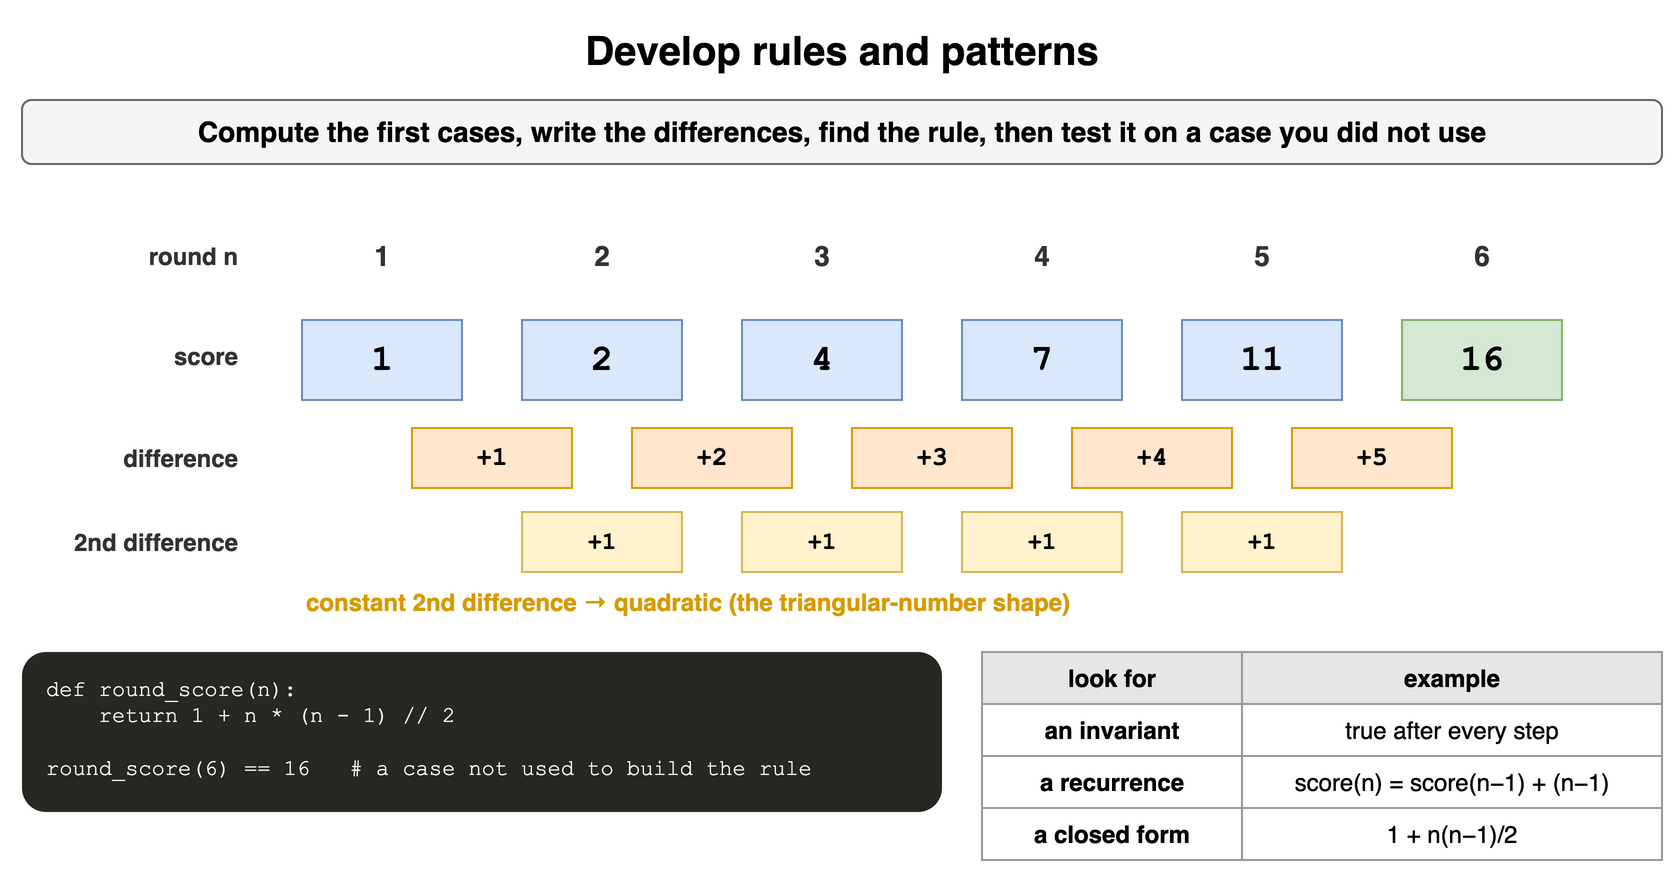

The diagram above was exported from draw.io. Its source (the exported page's mxGraphModel, read from the mxfile embedded in the PNG):
<mxGraphModel dx="900" dy="440" grid="1" gridSize="10" guides="1" tooltips="1" connect="1" arrows="1" fold="1" page="1" pageScale="1" pageWidth="900" pageHeight="440" math="0" shadow="0">
  <root>
    <mxCell id="0" />
    <mxCell id="1" parent="0" />
    <mxCell id="a91" value="Develop rules and patterns" style="text;html=1;align=center;verticalAlign=middle;whiteSpace=wrap;fontSize=20;fontStyle=1;" vertex="1" parent="1">
      <mxGeometry x="40" y="10" width="820" height="30" as="geometry" />
    </mxCell>
    <mxCell id="a92" value="Compute the first cases, write the differences, find the rule, then test it on a case you did not use" style="rounded=1;whiteSpace=wrap;html=1;fillColor=#f5f5f5;strokeColor=#666666;fontStyle=1;fontSize=14;" vertex="1" parent="1">
      <mxGeometry x="40" y="50" width="820" height="32" as="geometry" />
    </mxCell>
    <mxCell id="a93" value="round n" style="text;html=1;whiteSpace=wrap;fontSize=11;align=right;verticalAlign=middle;fontSize=12;fontColor=#333333;fontStyle=1;" vertex="1" parent="1">
      <mxGeometry x="40" y="110" width="110" height="36" as="geometry" />
    </mxCell>
    <mxCell id="a94" value="score" style="text;html=1;whiteSpace=wrap;fontSize=11;align=right;verticalAlign=middle;fontSize=12;fontColor=#333333;fontStyle=1;" vertex="1" parent="1">
      <mxGeometry x="40" y="160" width="110" height="36" as="geometry" />
    </mxCell>
    <mxCell id="a95" value="difference" style="text;html=1;whiteSpace=wrap;fontSize=11;align=right;verticalAlign=middle;fontSize=12;fontColor=#333333;fontStyle=1;" vertex="1" parent="1">
      <mxGeometry x="40" y="214" width="110" height="30" as="geometry" />
    </mxCell>
    <mxCell id="a96" value="2nd difference" style="text;html=1;whiteSpace=wrap;fontSize=11;align=right;verticalAlign=middle;fontSize=12;fontColor=#333333;fontStyle=1;" vertex="1" parent="1">
      <mxGeometry x="40" y="256" width="110" height="30" as="geometry" />
    </mxCell>
    <mxCell id="a97" value="1" style="text;html=1;whiteSpace=wrap;fontSize=11;align=center;verticalAlign=middle;fontSize=14;fontColor=#333333;fontStyle=1;" vertex="1" parent="1">
      <mxGeometry x="180" y="110" width="80" height="36" as="geometry" />
    </mxCell>
    <mxCell id="a98" value="1" style="rounded=0;whiteSpace=wrap;html=1;fontFamily=Courier New;fontStyle=1;fontSize=13;fillColor=#dae8fc;strokeColor=#6c8ebf;fontSize=18;" vertex="1" parent="1">
      <mxGeometry x="180" y="160" width="80" height="40" as="geometry" />
    </mxCell>
    <mxCell id="a99" value="2" style="text;html=1;whiteSpace=wrap;fontSize=11;align=center;verticalAlign=middle;fontSize=14;fontColor=#333333;fontStyle=1;" vertex="1" parent="1">
      <mxGeometry x="290" y="110" width="80" height="36" as="geometry" />
    </mxCell>
    <mxCell id="a910" value="2" style="rounded=0;whiteSpace=wrap;html=1;fontFamily=Courier New;fontStyle=1;fontSize=13;fillColor=#dae8fc;strokeColor=#6c8ebf;fontSize=18;" vertex="1" parent="1">
      <mxGeometry x="290" y="160" width="80" height="40" as="geometry" />
    </mxCell>
    <mxCell id="a911" value="+1" style="rounded=0;whiteSpace=wrap;html=1;fontFamily=Courier New;fontStyle=1;fontSize=13;fillColor=#ffe6cc;strokeColor=#d79b00;fontSize=13;" vertex="1" parent="1">
      <mxGeometry x="235" y="214" width="80" height="30" as="geometry" />
    </mxCell>
    <mxCell id="a912" value="3" style="text;html=1;whiteSpace=wrap;fontSize=11;align=center;verticalAlign=middle;fontSize=14;fontColor=#333333;fontStyle=1;" vertex="1" parent="1">
      <mxGeometry x="400" y="110" width="80" height="36" as="geometry" />
    </mxCell>
    <mxCell id="a913" value="4" style="rounded=0;whiteSpace=wrap;html=1;fontFamily=Courier New;fontStyle=1;fontSize=13;fillColor=#dae8fc;strokeColor=#6c8ebf;fontSize=18;" vertex="1" parent="1">
      <mxGeometry x="400" y="160" width="80" height="40" as="geometry" />
    </mxCell>
    <mxCell id="a914" value="+2" style="rounded=0;whiteSpace=wrap;html=1;fontFamily=Courier New;fontStyle=1;fontSize=13;fillColor=#ffe6cc;strokeColor=#d79b00;fontSize=13;" vertex="1" parent="1">
      <mxGeometry x="345" y="214" width="80" height="30" as="geometry" />
    </mxCell>
    <mxCell id="a915" value="+1" style="rounded=0;whiteSpace=wrap;html=1;fontFamily=Courier New;fontStyle=1;fontSize=13;fillColor=#fff2cc;strokeColor=#d6b656;fontSize=12;" vertex="1" parent="1">
      <mxGeometry x="290" y="256" width="80" height="30" as="geometry" />
    </mxCell>
    <mxCell id="a916" value="4" style="text;html=1;whiteSpace=wrap;fontSize=11;align=center;verticalAlign=middle;fontSize=14;fontColor=#333333;fontStyle=1;" vertex="1" parent="1">
      <mxGeometry x="510" y="110" width="80" height="36" as="geometry" />
    </mxCell>
    <mxCell id="a917" value="7" style="rounded=0;whiteSpace=wrap;html=1;fontFamily=Courier New;fontStyle=1;fontSize=13;fillColor=#dae8fc;strokeColor=#6c8ebf;fontSize=18;" vertex="1" parent="1">
      <mxGeometry x="510" y="160" width="80" height="40" as="geometry" />
    </mxCell>
    <mxCell id="a918" value="+3" style="rounded=0;whiteSpace=wrap;html=1;fontFamily=Courier New;fontStyle=1;fontSize=13;fillColor=#ffe6cc;strokeColor=#d79b00;fontSize=13;" vertex="1" parent="1">
      <mxGeometry x="455" y="214" width="80" height="30" as="geometry" />
    </mxCell>
    <mxCell id="a919" value="+1" style="rounded=0;whiteSpace=wrap;html=1;fontFamily=Courier New;fontStyle=1;fontSize=13;fillColor=#fff2cc;strokeColor=#d6b656;fontSize=12;" vertex="1" parent="1">
      <mxGeometry x="400" y="256" width="80" height="30" as="geometry" />
    </mxCell>
    <mxCell id="a920" value="5" style="text;html=1;whiteSpace=wrap;fontSize=11;align=center;verticalAlign=middle;fontSize=14;fontColor=#333333;fontStyle=1;" vertex="1" parent="1">
      <mxGeometry x="620" y="110" width="80" height="36" as="geometry" />
    </mxCell>
    <mxCell id="a921" value="11" style="rounded=0;whiteSpace=wrap;html=1;fontFamily=Courier New;fontStyle=1;fontSize=13;fillColor=#dae8fc;strokeColor=#6c8ebf;fontSize=18;" vertex="1" parent="1">
      <mxGeometry x="620" y="160" width="80" height="40" as="geometry" />
    </mxCell>
    <mxCell id="a922" value="+4" style="rounded=0;whiteSpace=wrap;html=1;fontFamily=Courier New;fontStyle=1;fontSize=13;fillColor=#ffe6cc;strokeColor=#d79b00;fontSize=13;" vertex="1" parent="1">
      <mxGeometry x="565" y="214" width="80" height="30" as="geometry" />
    </mxCell>
    <mxCell id="a923" value="+1" style="rounded=0;whiteSpace=wrap;html=1;fontFamily=Courier New;fontStyle=1;fontSize=13;fillColor=#fff2cc;strokeColor=#d6b656;fontSize=12;" vertex="1" parent="1">
      <mxGeometry x="510" y="256" width="80" height="30" as="geometry" />
    </mxCell>
    <mxCell id="a924" value="6" style="text;html=1;whiteSpace=wrap;fontSize=11;align=center;verticalAlign=middle;fontSize=14;fontColor=#333333;fontStyle=1;" vertex="1" parent="1">
      <mxGeometry x="730" y="110" width="80" height="36" as="geometry" />
    </mxCell>
    <mxCell id="a925" value="16" style="rounded=0;whiteSpace=wrap;html=1;fontFamily=Courier New;fontStyle=1;fontSize=13;fillColor=#d5e8d4;strokeColor=#82b366;fontSize=18;" vertex="1" parent="1">
      <mxGeometry x="730" y="160" width="80" height="40" as="geometry" />
    </mxCell>
    <mxCell id="a926" value="+5" style="rounded=0;whiteSpace=wrap;html=1;fontFamily=Courier New;fontStyle=1;fontSize=13;fillColor=#ffe6cc;strokeColor=#d79b00;fontSize=13;" vertex="1" parent="1">
      <mxGeometry x="675" y="214" width="80" height="30" as="geometry" />
    </mxCell>
    <mxCell id="a927" value="+1" style="rounded=0;whiteSpace=wrap;html=1;fontFamily=Courier New;fontStyle=1;fontSize=13;fillColor=#fff2cc;strokeColor=#d6b656;fontSize=12;" vertex="1" parent="1">
      <mxGeometry x="620" y="256" width="80" height="30" as="geometry" />
    </mxCell>
    <mxCell id="a928" value="constant 2nd difference → quadratic (the triangular-number shape)" style="text;html=1;whiteSpace=wrap;fontSize=11;align=left;verticalAlign=middle;fontSize=12;fontColor=#d79b00;fontStyle=1;" vertex="1" parent="1">
      <mxGeometry x="180" y="292" width="600" height="18" as="geometry" />
    </mxCell>
    <mxCell id="a929" value="def&amp;nbsp;round_score(n):&lt;br&gt;&amp;nbsp;&amp;nbsp;&amp;nbsp;&amp;nbsp;return&amp;nbsp;1&amp;nbsp;+&amp;nbsp;n&amp;nbsp;*&amp;nbsp;(n&amp;nbsp;-&amp;nbsp;1)&amp;nbsp;//&amp;nbsp;2&lt;br&gt;&lt;br&gt;round_score(6)&amp;nbsp;==&amp;nbsp;16&amp;nbsp;&amp;nbsp;&amp;nbsp;#&amp;nbsp;a&amp;nbsp;case&amp;nbsp;not&amp;nbsp;used&amp;nbsp;to&amp;nbsp;build&amp;nbsp;the&amp;nbsp;rule" style="rounded=1;whiteSpace=wrap;html=1;align=left;verticalAlign=top;spacingLeft=10;spacingTop=6;fontFamily=Courier New;fontSize=11;fillColor=#272822;fontColor=#f8f8f2;strokeColor=none;" vertex="1" parent="1">
      <mxGeometry x="40" y="326" width="460" height="80" as="geometry" />
    </mxCell>
    <mxCell id="a930" value="look for" style="whiteSpace=wrap;html=1;fillColor=#e6e6e6;strokeColor=#999999;fontStyle=1;fontSize=12;" vertex="1" parent="1">
      <mxGeometry x="520" y="326" width="130" height="26" as="geometry" />
    </mxCell>
    <mxCell id="a931" value="example" style="whiteSpace=wrap;html=1;fillColor=#e6e6e6;strokeColor=#999999;fontStyle=1;fontSize=12;" vertex="1" parent="1">
      <mxGeometry x="650" y="326" width="210" height="26" as="geometry" />
    </mxCell>
    <mxCell id="a932" value="an invariant" style="whiteSpace=wrap;html=1;strokeColor=#999999;fontSize=12;fillColor=#ffffff;fontStyle=1;" vertex="1" parent="1">
      <mxGeometry x="520" y="352" width="130" height="26" as="geometry" />
    </mxCell>
    <mxCell id="a933" value="true after every step" style="whiteSpace=wrap;html=1;strokeColor=#999999;fontSize=12;fillColor=#ffffff;" vertex="1" parent="1">
      <mxGeometry x="650" y="352" width="210" height="26" as="geometry" />
    </mxCell>
    <mxCell id="a934" value="a recurrence" style="whiteSpace=wrap;html=1;strokeColor=#999999;fontSize=12;fillColor=#ffffff;fontStyle=1;" vertex="1" parent="1">
      <mxGeometry x="520" y="378" width="130" height="26" as="geometry" />
    </mxCell>
    <mxCell id="a935" value="score(n) = score(n−1) + (n−1)" style="whiteSpace=wrap;html=1;strokeColor=#999999;fontSize=12;fillColor=#ffffff;" vertex="1" parent="1">
      <mxGeometry x="650" y="378" width="210" height="26" as="geometry" />
    </mxCell>
    <mxCell id="a936" value="a closed form" style="whiteSpace=wrap;html=1;strokeColor=#999999;fontSize=12;fillColor=#ffffff;fontStyle=1;" vertex="1" parent="1">
      <mxGeometry x="520" y="404" width="130" height="26" as="geometry" />
    </mxCell>
    <mxCell id="a937" value="1 + n(n−1)/2" style="whiteSpace=wrap;html=1;strokeColor=#999999;fontSize=12;fillColor=#ffffff;" vertex="1" parent="1">
      <mxGeometry x="650" y="404" width="210" height="26" as="geometry" />
    </mxCell>
  </root>
</mxGraphModel>